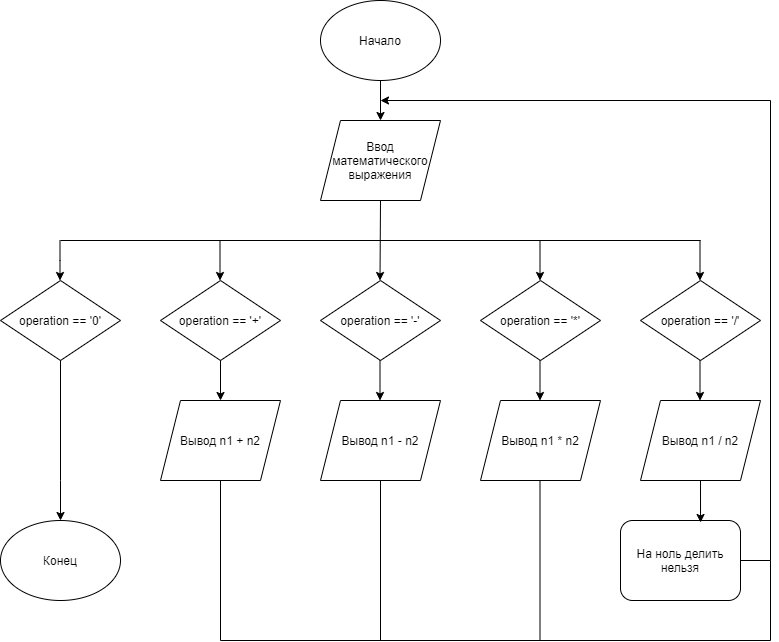

The diagram above was exported from draw.io. Its source (the exported page's mxGraphModel, read from the mxfile embedded in the PNG):
<mxGraphModel dx="1381" dy="795" grid="1" gridSize="10" guides="1" tooltips="1" connect="1" arrows="1" fold="1" page="1" pageScale="1" pageWidth="827" pageHeight="1169" math="0" shadow="0">
  <root>
    <mxCell id="0" />
    <mxCell id="1" parent="0" />
    <mxCell id="WJnaZwxBKxTG8zZ1ubLT-1" value="Начало" style="ellipse;whiteSpace=wrap;html=1;" vertex="1" parent="1">
      <mxGeometry x="360" width="120" height="80" as="geometry" />
    </mxCell>
    <mxCell id="WJnaZwxBKxTG8zZ1ubLT-2" value="Ввод&lt;br&gt;математического&lt;br&gt;выражения" style="shape=parallelogram;perimeter=parallelogramPerimeter;whiteSpace=wrap;html=1;fixedSize=1;" vertex="1" parent="1">
      <mxGeometry x="360" y="120" width="120" height="80" as="geometry" />
    </mxCell>
    <mxCell id="WJnaZwxBKxTG8zZ1ubLT-3" value="&lt;span&gt;operation == '-'&lt;/span&gt;" style="rhombus;whiteSpace=wrap;html=1;" vertex="1" parent="1">
      <mxGeometry x="360" y="280" width="120" height="80" as="geometry" />
    </mxCell>
    <mxCell id="WJnaZwxBKxTG8zZ1ubLT-4" value="&lt;span&gt;operation == '*'&lt;/span&gt;" style="rhombus;whiteSpace=wrap;html=1;" vertex="1" parent="1">
      <mxGeometry x="520" y="280" width="120" height="80" as="geometry" />
    </mxCell>
    <mxCell id="WJnaZwxBKxTG8zZ1ubLT-5" value="&lt;span&gt;operation == '+'&lt;/span&gt;" style="rhombus;whiteSpace=wrap;html=1;" vertex="1" parent="1">
      <mxGeometry x="200" y="280" width="120" height="80" as="geometry" />
    </mxCell>
    <mxCell id="WJnaZwxBKxTG8zZ1ubLT-6" value="operation == '0'" style="rhombus;whiteSpace=wrap;html=1;" vertex="1" parent="1">
      <mxGeometry x="40" y="280" width="120" height="80" as="geometry" />
    </mxCell>
    <mxCell id="WJnaZwxBKxTG8zZ1ubLT-7" value="&lt;span&gt;operation == '/'&lt;/span&gt;" style="rhombus;whiteSpace=wrap;html=1;" vertex="1" parent="1">
      <mxGeometry x="680" y="280" width="120" height="80" as="geometry" />
    </mxCell>
    <mxCell id="WJnaZwxBKxTG8zZ1ubLT-8" value="" style="endArrow=classic;html=1;rounded=0;exitX=0.5;exitY=1;exitDx=0;exitDy=0;" edge="1" parent="1" source="WJnaZwxBKxTG8zZ1ubLT-1">
      <mxGeometry width="50" height="50" relative="1" as="geometry">
        <mxPoint x="390" y="410" as="sourcePoint" />
        <mxPoint x="420" y="120" as="targetPoint" />
      </mxGeometry>
    </mxCell>
    <mxCell id="WJnaZwxBKxTG8zZ1ubLT-9" value="" style="endArrow=classic;html=1;rounded=0;exitX=0.5;exitY=1;exitDx=0;exitDy=0;" edge="1" parent="1">
      <mxGeometry width="50" height="50" relative="1" as="geometry">
        <mxPoint x="99.5" y="240" as="sourcePoint" />
        <mxPoint x="99.5" y="280" as="targetPoint" />
        <Array as="points">
          <mxPoint x="99.5" y="260" />
        </Array>
      </mxGeometry>
    </mxCell>
    <mxCell id="WJnaZwxBKxTG8zZ1ubLT-10" value="" style="endArrow=classic;html=1;rounded=0;exitX=0.5;exitY=1;exitDx=0;exitDy=0;" edge="1" parent="1">
      <mxGeometry width="50" height="50" relative="1" as="geometry">
        <mxPoint x="259.5" y="240" as="sourcePoint" />
        <mxPoint x="259.5" y="280" as="targetPoint" />
      </mxGeometry>
    </mxCell>
    <mxCell id="WJnaZwxBKxTG8zZ1ubLT-11" value="" style="endArrow=classic;html=1;rounded=0;exitX=0.5;exitY=1;exitDx=0;exitDy=0;" edge="1" parent="1" source="WJnaZwxBKxTG8zZ1ubLT-2">
      <mxGeometry width="50" height="50" relative="1" as="geometry">
        <mxPoint x="419.5" y="240" as="sourcePoint" />
        <mxPoint x="419.5" y="280" as="targetPoint" />
      </mxGeometry>
    </mxCell>
    <mxCell id="WJnaZwxBKxTG8zZ1ubLT-12" value="" style="endArrow=classic;html=1;rounded=0;exitX=0.5;exitY=1;exitDx=0;exitDy=0;" edge="1" parent="1">
      <mxGeometry width="50" height="50" relative="1" as="geometry">
        <mxPoint x="579.5" y="240" as="sourcePoint" />
        <mxPoint x="579.5" y="280" as="targetPoint" />
      </mxGeometry>
    </mxCell>
    <mxCell id="WJnaZwxBKxTG8zZ1ubLT-13" value="" style="endArrow=classic;html=1;rounded=0;exitX=0.5;exitY=1;exitDx=0;exitDy=0;" edge="1" parent="1">
      <mxGeometry width="50" height="50" relative="1" as="geometry">
        <mxPoint x="739.5" y="240" as="sourcePoint" />
        <mxPoint x="739.5" y="280" as="targetPoint" />
      </mxGeometry>
    </mxCell>
    <mxCell id="WJnaZwxBKxTG8zZ1ubLT-14" value="" style="endArrow=none;html=1;rounded=0;" edge="1" parent="1">
      <mxGeometry width="50" height="50" relative="1" as="geometry">
        <mxPoint x="100" y="240" as="sourcePoint" />
        <mxPoint x="740" y="240" as="targetPoint" />
      </mxGeometry>
    </mxCell>
    <mxCell id="WJnaZwxBKxTG8zZ1ubLT-15" value="Конец" style="ellipse;whiteSpace=wrap;html=1;" vertex="1" parent="1">
      <mxGeometry x="40" y="520" width="120" height="80" as="geometry" />
    </mxCell>
    <mxCell id="WJnaZwxBKxTG8zZ1ubLT-16" value="" style="endArrow=classic;html=1;rounded=0;exitX=0.5;exitY=1;exitDx=0;exitDy=0;" edge="1" parent="1" source="WJnaZwxBKxTG8zZ1ubLT-6">
      <mxGeometry width="50" height="50" relative="1" as="geometry">
        <mxPoint x="390" y="410" as="sourcePoint" />
        <mxPoint x="100" y="520" as="targetPoint" />
        <Array as="points">
          <mxPoint x="100" y="480" />
        </Array>
      </mxGeometry>
    </mxCell>
    <mxCell id="WJnaZwxBKxTG8zZ1ubLT-17" value="Вывод n1 + n2" style="shape=parallelogram;perimeter=parallelogramPerimeter;whiteSpace=wrap;html=1;fixedSize=1;" vertex="1" parent="1">
      <mxGeometry x="200" y="400" width="120" height="80" as="geometry" />
    </mxCell>
    <mxCell id="WJnaZwxBKxTG8zZ1ubLT-18" value="&lt;span&gt;Вывод n1 - n2&lt;/span&gt;" style="shape=parallelogram;perimeter=parallelogramPerimeter;whiteSpace=wrap;html=1;fixedSize=1;" vertex="1" parent="1">
      <mxGeometry x="360" y="400" width="120" height="80" as="geometry" />
    </mxCell>
    <mxCell id="WJnaZwxBKxTG8zZ1ubLT-19" value="&lt;span&gt;Вывод n1 * n2&lt;/span&gt;" style="shape=parallelogram;perimeter=parallelogramPerimeter;whiteSpace=wrap;html=1;fixedSize=1;" vertex="1" parent="1">
      <mxGeometry x="520" y="400" width="120" height="80" as="geometry" />
    </mxCell>
    <mxCell id="WJnaZwxBKxTG8zZ1ubLT-20" value="&lt;span&gt;Вывод n1 / n2&lt;/span&gt;" style="shape=parallelogram;perimeter=parallelogramPerimeter;whiteSpace=wrap;html=1;fixedSize=1;" vertex="1" parent="1">
      <mxGeometry x="680" y="400" width="120" height="80" as="geometry" />
    </mxCell>
    <mxCell id="WJnaZwxBKxTG8zZ1ubLT-21" value="" style="endArrow=classic;html=1;rounded=0;exitX=0.5;exitY=1;exitDx=0;exitDy=0;" edge="1" parent="1" source="WJnaZwxBKxTG8zZ1ubLT-5" target="WJnaZwxBKxTG8zZ1ubLT-17">
      <mxGeometry width="50" height="50" relative="1" as="geometry">
        <mxPoint x="390" y="510" as="sourcePoint" />
        <mxPoint x="440" y="460" as="targetPoint" />
      </mxGeometry>
    </mxCell>
    <mxCell id="WJnaZwxBKxTG8zZ1ubLT-22" value="" style="endArrow=classic;html=1;rounded=0;exitX=0.5;exitY=1;exitDx=0;exitDy=0;" edge="1" parent="1">
      <mxGeometry width="50" height="50" relative="1" as="geometry">
        <mxPoint x="419.5" y="360" as="sourcePoint" />
        <mxPoint x="419.5" y="400" as="targetPoint" />
      </mxGeometry>
    </mxCell>
    <mxCell id="WJnaZwxBKxTG8zZ1ubLT-23" value="" style="endArrow=classic;html=1;rounded=0;exitX=0.5;exitY=1;exitDx=0;exitDy=0;" edge="1" parent="1">
      <mxGeometry width="50" height="50" relative="1" as="geometry">
        <mxPoint x="579.5" y="360" as="sourcePoint" />
        <mxPoint x="579.5" y="400" as="targetPoint" />
      </mxGeometry>
    </mxCell>
    <mxCell id="WJnaZwxBKxTG8zZ1ubLT-24" value="" style="endArrow=classic;html=1;rounded=0;exitX=0.5;exitY=1;exitDx=0;exitDy=0;" edge="1" parent="1">
      <mxGeometry width="50" height="50" relative="1" as="geometry">
        <mxPoint x="739.5" y="360" as="sourcePoint" />
        <mxPoint x="739.5" y="400" as="targetPoint" />
      </mxGeometry>
    </mxCell>
    <mxCell id="WJnaZwxBKxTG8zZ1ubLT-25" value="На ноль делить&lt;br&gt;нельзя" style="rounded=1;whiteSpace=wrap;html=1;" vertex="1" parent="1">
      <mxGeometry x="660" y="520" width="120" height="80" as="geometry" />
    </mxCell>
    <mxCell id="WJnaZwxBKxTG8zZ1ubLT-26" value="" style="endArrow=classic;html=1;rounded=0;exitX=1;exitY=0.5;exitDx=0;exitDy=0;" edge="1" parent="1" source="WJnaZwxBKxTG8zZ1ubLT-25">
      <mxGeometry width="50" height="50" relative="1" as="geometry">
        <mxPoint x="390" y="400" as="sourcePoint" />
        <mxPoint x="420" y="100" as="targetPoint" />
        <Array as="points">
          <mxPoint x="810" y="560" />
          <mxPoint x="810" y="100" />
        </Array>
      </mxGeometry>
    </mxCell>
    <mxCell id="WJnaZwxBKxTG8zZ1ubLT-27" value="" style="endArrow=classic;html=1;rounded=0;entryX=0.667;entryY=0.025;entryDx=0;entryDy=0;entryPerimeter=0;exitX=0.5;exitY=1;exitDx=0;exitDy=0;" edge="1" parent="1" source="WJnaZwxBKxTG8zZ1ubLT-20" target="WJnaZwxBKxTG8zZ1ubLT-25">
      <mxGeometry width="50" height="50" relative="1" as="geometry">
        <mxPoint x="390" y="400" as="sourcePoint" />
        <mxPoint x="440" y="350" as="targetPoint" />
      </mxGeometry>
    </mxCell>
    <mxCell id="WJnaZwxBKxTG8zZ1ubLT-29" value="" style="endArrow=none;html=1;rounded=0;exitX=0.5;exitY=1;exitDx=0;exitDy=0;" edge="1" parent="1" source="WJnaZwxBKxTG8zZ1ubLT-17">
      <mxGeometry width="50" height="50" relative="1" as="geometry">
        <mxPoint x="410" y="640" as="sourcePoint" />
        <mxPoint x="810" y="560" as="targetPoint" />
        <Array as="points">
          <mxPoint x="260" y="640" />
          <mxPoint x="810" y="640" />
        </Array>
      </mxGeometry>
    </mxCell>
    <mxCell id="WJnaZwxBKxTG8zZ1ubLT-30" value="" style="endArrow=none;html=1;rounded=0;entryX=0.5;entryY=1;entryDx=0;entryDy=0;" edge="1" parent="1" target="WJnaZwxBKxTG8zZ1ubLT-18">
      <mxGeometry width="50" height="50" relative="1" as="geometry">
        <mxPoint x="420" y="640" as="sourcePoint" />
        <mxPoint x="440" y="450" as="targetPoint" />
      </mxGeometry>
    </mxCell>
    <mxCell id="WJnaZwxBKxTG8zZ1ubLT-31" value="" style="endArrow=none;html=1;rounded=0;entryX=0.5;entryY=1;entryDx=0;entryDy=0;" edge="1" parent="1">
      <mxGeometry width="50" height="50" relative="1" as="geometry">
        <mxPoint x="579.5" y="640" as="sourcePoint" />
        <mxPoint x="579.5" y="480" as="targetPoint" />
      </mxGeometry>
    </mxCell>
  </root>
</mxGraphModel>